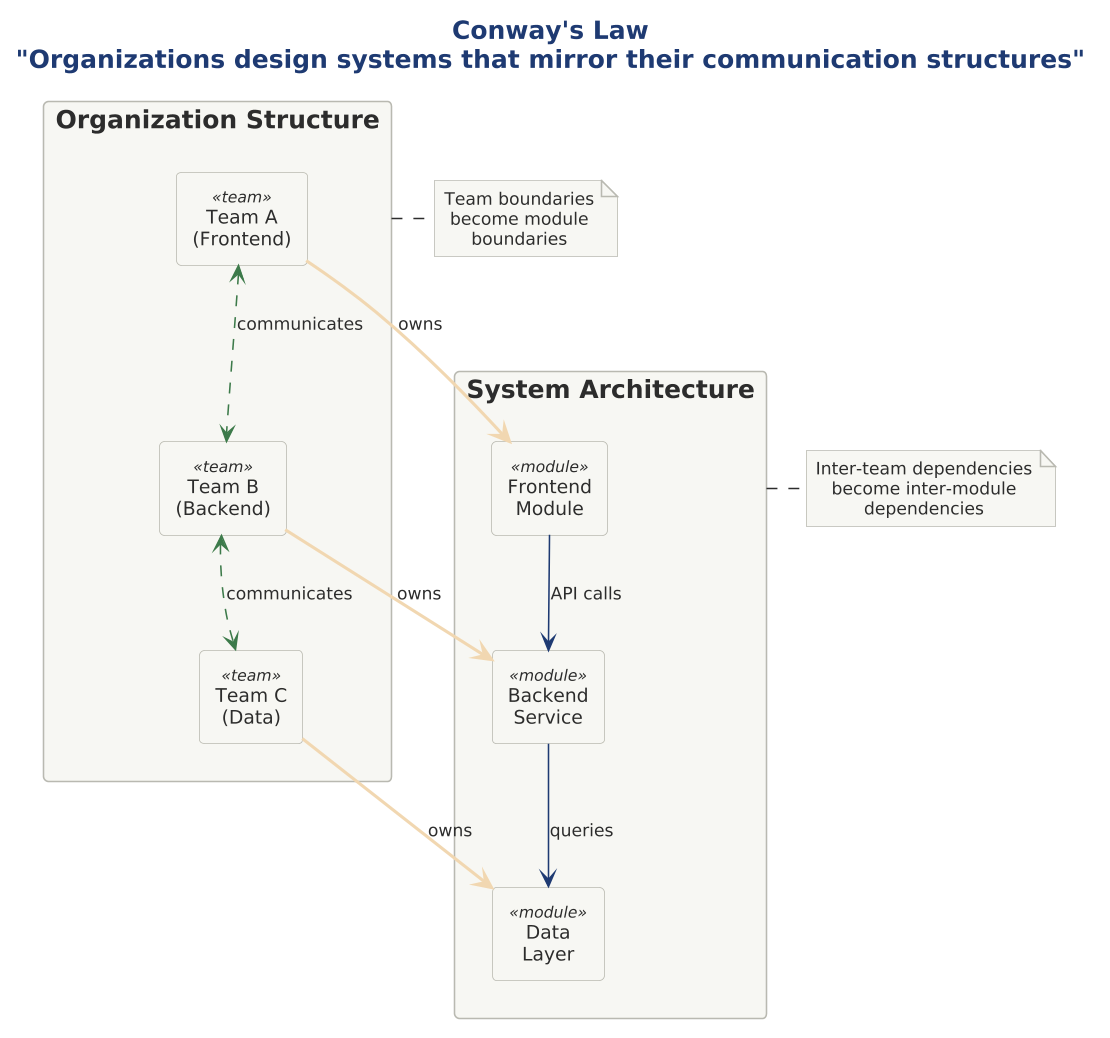

The diagram above was rendered by PlantUML. Its source (embedded in the PNG):
@startuml 02-conways-law

scale 1.5625




!include ../../../../../../tooling/styles/plantuml/structural/component-diagram-style.iuml

title **Conway's Law**\n"Organizations design systems that mirror their communication structures"

' Top section - Organization
rectangle "**Organization Structure**" as org {
    rectangle "Team A\n(Frontend)" <<team>> as teamA
    rectangle "Team B\n(Backend)" <<team>> as teamB
    rectangle "Team C\n(Data)" <<team>> as teamC
    
    teamA <-[$line_ok,dashed]-> teamB : communicates
    teamB <-[$line_ok,dashed]-> teamC : communicates
}

' Bottom section - System Architecture
rectangle "**System Architecture**" as sys {
    rectangle "Frontend\nModule" <<module>> as modA
    rectangle "Backend\nService" <<module>> as modB
    rectangle "Data\nLayer" <<module>> as modC
    
    modA -[$line_primary]-> modB : API calls
    modB -[$line_primary]-> modC : queries
}

' Mapping arrows
teamA .[$deep_caution,bold].> modA : owns
teamB .[$deep_caution,bold].> modB : owns
teamC .[$deep_caution,bold].> modC : owns

note right of org
  Team boundaries
  become module
  boundaries
end note

note right of sys
  Inter-team dependencies
  become inter-module
  dependencies
end note

@enduml